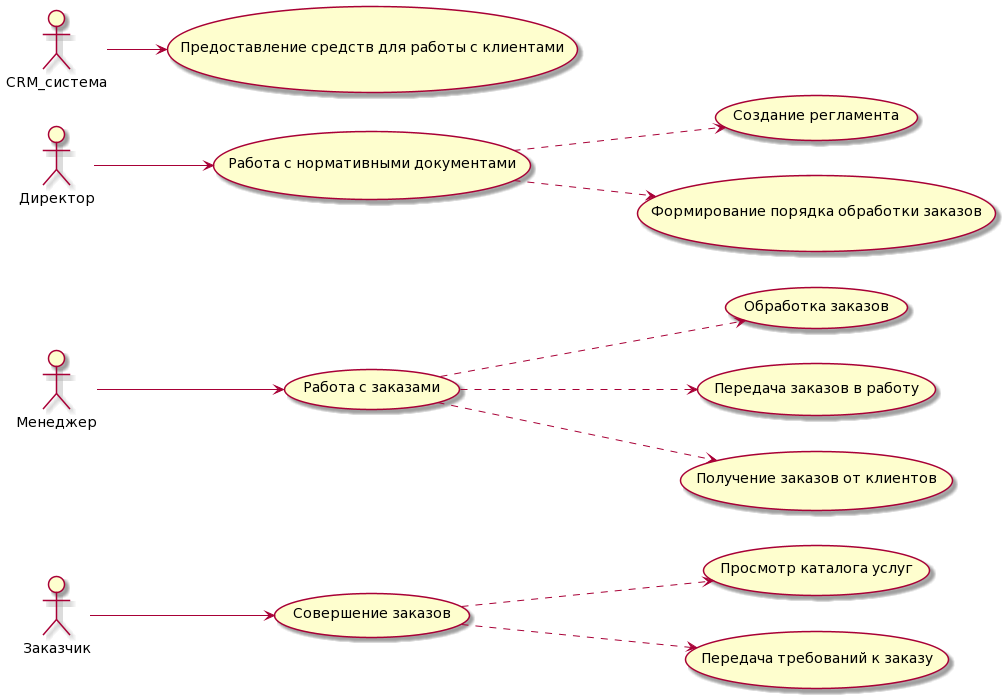

The diagram above was rendered by PlantUML. Its source (embedded in the PNG):
@startuml
left to right direction

actor "Заказчик"
actor "Менеджер"
actor "Директор"
actor "CRM_система"

usecase case1 as "Совершение заказов"

usecase case2 as "Просмотр каталога услуг"

usecase case4 as "Передача требований к заказу"

usecase case5 as "Работа с заказами"

usecase case6 as "Обработка заказов"

usecase case7 as "Передача заказов в работу"

usecase case8 as "Работа с нормативными документами"

usecase case9 as "Создание регламента"

usecase case10 as "Формирование порядка обработки заказов"

usecase case11 as "Предоставление средств для работы с клиентами"

usecase case12 as "Получение заказов от клиентов"

Директор --> case8
case8 ..> case9
case8 ..> case10

Заказчик --> case1
case1 ..> case2
case1 ..> case4

Менеджер --> case5
case5 ..> case12
case5 ..> case6
case5 ..> case7



CRM_система --> case11
@enduml